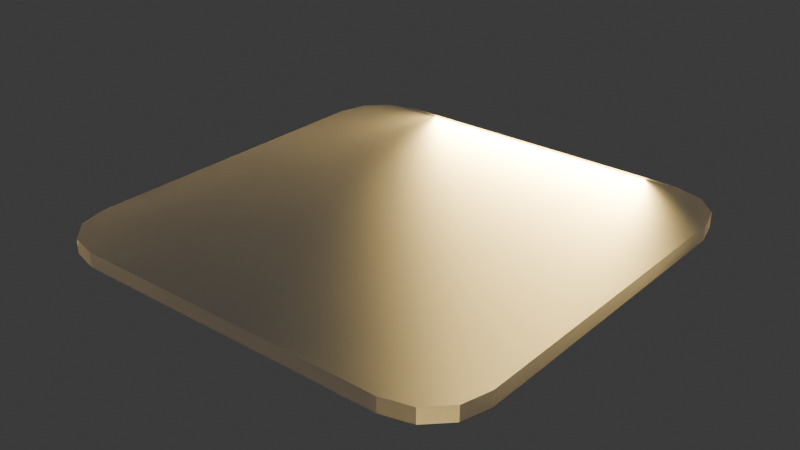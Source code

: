 # Source: ceil_light.blend  (saved by Blender 4.1.24; exported with 4.5.12 LTS)
import bpy
from mathutils import Matrix  # noqa: F401  (used for matrix-valued properties, if any)

bpy.ops.wm.read_factory_settings(use_empty=True)
scene = bpy.context.scene
scene.name = 'Scene'

# ---- collections
col_collection = bpy.data.collections.new('Collection'); scene.collection.children.link(col_collection)

# ---- materials (node trees are filled in below, after node groups)
mat_ceil_light_face = bpy.data.materials.new('ceil_light_face')
mat_ceil_light_face.use_transparent_shadow = False

# ---- material node trees
mat_ceil_light_face.use_nodes = True; mat_ceil_light_face.node_tree.nodes.clear()
_N = mat_ceil_light_face.node_tree.nodes; _L = mat_ceil_light_face.node_tree.links
n0 = _N.new('ShaderNodeBsdfPrincipled'); n0.name = 'Principled BSDF'; n0.location = (10, 300)
n0.inputs[2].default_value = 0.375
n0.inputs[18].default_value = 0.5091
n1 = _N.new('ShaderNodeOutputMaterial'); n1.name = 'Material Output'; n1.location = (300, 300)
_L.new(n0.outputs[0], n1.inputs[0])
n1.is_active_output = True

# ---- world
world_world = bpy.data.worlds.new('World'); scene.world = world_world
world_world.use_nodes = True; world_world.node_tree.nodes.clear()
_N = world_world.node_tree.nodes; _L = world_world.node_tree.links
n0 = _N.new('ShaderNodeOutputWorld'); n0.name = 'World Output'; n0.location = (300, 300)
n1 = _N.new('ShaderNodeBackground'); n1.name = 'Background'; n1.location = (10, 300)
n1.inputs[0].default_value = (0.05088, 0.05088, 0.05088, 1.0)
_L.new(n1.outputs[0], n0.inputs[0])
n0.is_active_output = True
world_world.color = (0.05088, 0.05088, 0.05088)
world_world.use_sun_shadow = False
world_world.sun_shadow_jitter_overblur = 0.0

# ---- lights
light_area_001 = bpy.data.lights.new('Area.001', 'AREA')
light_area_001.color = (1.0, 0.691, 0.2187)
light_area_001.transmission_factor = 0.0
light_area_001.energy = 100.0
light_area_001.shadow_maximum_resolution = 0.006
light_area_001.use_absolute_resolution = True
light_area_001.size = 1.0
light_area_001.size_y = 1.0
light_area_002 = bpy.data.lights.new('Area.002', 'AREA')
light_area_002.color = (1.0, 0.7599, 0.2119)
light_area_002.transmission_factor = 0.0
light_area_002.energy = 100.0
light_area_002.shadow_maximum_resolution = 0.006
light_area_002.use_absolute_resolution = True
light_area_002.size = 1.0
light_area_002.size_y = 1.0

# ---- meshes
me_plane = bpy.data.meshes.new('Plane')
me_plane.from_pydata([(-0.7368, -1.0, 0.0), (-1.0, -0.7368, 0.0), (-0.8684, -0.9647, 0.0), (-0.9647, -0.8684, 0.0), (1.0, -0.7368, 0.0), (0.7368, -1.0, 0.0), (0.9647, -0.8684, 0.0), (0.8684, -0.9647, 0.0), (-1.0, 0.7368, 0.0), (-0.7368, 1.0, 0.0), (-0.9647, 0.8684, 0.0), (-0.8684, 0.9647, 0.0), (0.7368, 1.0, 0.0), (1.0, 0.7368, 0.0), (0.8684, 0.9647, 0.0), (0.9647, 0.8684, 0.0), (-1.0, -0.7368, -0.06707), (-0.7368, -1.0, -0.06707), (-0.9647, -0.8684, -0.06707), (-0.8684, -0.9647, -0.06707), (0.7368, -1.0, -0.06707), (1.0, -0.7368, -0.06707), (0.8684, -0.9647, -0.06707), (0.9647, -0.8684, -0.06707), (-0.7368, 1.0, -0.06707), (-1.0, 0.7368, -0.06707), (-0.8684, 0.9647, -0.06707), (-0.9647, 0.8684, -0.06707), (1.0, 0.7368, -0.06707), (0.7368, 1.0, -0.06707), (0.9647, 0.8684, -0.06707), (0.8684, 0.9647, -0.06707)], [], [(0, 5, 20, 17), (16, 18, 19, 17, 20, 22, 23, 21, 28, 30, 31, 29, 24, 26, 27, 25), (4, 13, 28, 21), (12, 9, 24, 29), (0, 2, 3, 1, 8, 10, 11, 9, 12, 14, 15, 13, 4, 6, 7, 5), (8, 25, 27, 10), (10, 27, 26, 11), (11, 26, 24, 9), (28, 13, 15, 30), (30, 15, 14, 31), (31, 14, 12, 29), (4, 21, 23, 6), (6, 23, 22, 7), (7, 22, 20, 5), (16, 1, 3, 18), (18, 3, 2, 19), (19, 2, 0, 17), (8, 1, 16, 25)])
_uv = me_plane.uv_layers.new(name='UVMap')
_uv.uv.foreach_set('vector', [0.1316, 0.0, 0.8684, 0.0, 0.8684, 0.0, 0.1316, 0.0, 0.0, 0.1316, 0.005877, 0.0658, 0.0658, 0.005877, 0.1316, 0.0, 0.8684, 0.0, 0.9342, 0.005877, 0.9941, 0.0658, 1.0, 0.1316, 1.0, 0.8684, 0.9941, 0.9342, 0.9342, 0.9941, 0.8684, 1.0, 0.1316, 1.0, 0.0658, 0.9941, 0.005877, 0.9342, 0.0, 0.8684, 1.0, 0.1316, 1.0, 0.8684, 1.0, 0.8684, 1.0, 0.1316, 0.8684, 1.0, 0.1316, 1.0, 0.1316, 1.0, 0.8684, 1.0, 0.1316, 0.0, 0.0658, 0.005877, 0.005877, 0.0658, 0.0, 0.1316, 0.0, 0.8684, 0.005877, 0.9342, 0.0658, 0.9941, 0.1316, 1.0, 0.8684, 1.0, 0.9342, 0.9941, 0.9941, 0.9342, 1.0, 0.8684, 1.0, 0.1316, 0.9941, 0.0658, 0.9342, 0.005877, 0.8684, 0.0, 0.0, 0.8684, 0.0, 0.8684, 0.005877, 0.9342, 0.005877, 0.9342, 0.005877, 0.9342, 0.005877, 0.9342, 0.0658, 0.9941, 0.0658, 0.9941, 0.0658, 0.9941, 0.0658, 0.9941, 0.1316, 1.0, 0.1316, 1.0, 1.0, 0.8684, 1.0, 0.8684, 0.9941, 0.9342, 0.9941, 0.9342, 0.9941, 0.9342, 0.9941, 0.9342, 0.9342, 0.9941, 0.9342, 0.9941, 0.9342, 0.9941, 0.9342, 0.9941, 0.8684, 1.0, 0.8684, 1.0, 1.0, 0.1316, 1.0, 0.1316, 0.9941, 0.0658, 0.9941, 0.0658, 0.9941, 0.0658, 0.9941, 0.0658, 0.9342, 0.005877, 0.9342, 0.005877, 0.9342, 0.005877, 0.9342, 0.005877, 0.8684, 0.0, 0.8684, 0.0, 0.0, 0.1316, 0.0, 0.1316, 0.005877, 0.0658, 0.005877, 0.0658, 0.005877, 0.0658, 0.005877, 0.0658, 0.0658, 0.005877, 0.0658, 0.005877, 0.0658, 0.005877, 0.0658, 0.005877, 0.1316, 0.0, 0.1316, 0.0, 0.0, 0.8684, 0.0, 0.1316, 0.0, 0.1316, 0.0, 0.8684])
me_plane.materials.append(mat_ceil_light_face)
me_plane.update()

# ---- objects
ob_plane = bpy.data.objects.new('Plane', me_plane)
ob_area_001 = bpy.data.objects.new('Area.001', light_area_001)
ob_area_002 = bpy.data.objects.new('Area.002', light_area_002)

# ---- transforms, parenting, visibility, modifiers, constraints
ob_plane.location = (0.0, 0.0, 0.0)
ob_plane.scale = (0.3091, 0.3091, 0.3091)
ob_area_001.parent = ob_plane
ob_area_001.location = (0.0, 0.9854, -0.03353)
ob_area_001.rotation_euler = (1.571, -0.0, 3.142)
ob_area_001.scale = (1.182, -0.0614, 1.182)
ob_area_002.parent = ob_plane
ob_area_002.location = (0.0, 0.9854, -0.03353)
ob_area_002.rotation_euler = (1.571, -1.152e-21, 6.283)
ob_area_002.scale = (1.182, -0.0614, 1.182)

# ---- collection membership
col_collection.objects.link(ob_plane)
col_collection.objects.link(ob_area_001)
col_collection.objects.link(ob_area_002)

# ---- scene / render settings (as saved in the file)
scene.frame_start = 1; scene.frame_end = 250; scene.frame_set(1)
scene.render.engine = 'BLENDER_EEVEE_NEXT'
scene.cycles.sampling_pattern = 'TABULATED_SOBOL'
scene.eevee.ray_tracing_options.trace_max_roughness = 0.0
bpy.context.view_layer.update()

# ---- added for rendering (the .blend has no active camera): camera
cam_auto = bpy.data.cameras.new('AutoCamera')
cam_auto.lens = 50.0
cam_auto.sensor_width = 36.0
cam_auto.clip_end = 1000.0
ob_auto_camera = bpy.data.objects.new('AutoCamera', cam_auto)
scene.collection.objects.link(ob_auto_camera)
ob_auto_camera.location = (0.809012, -0.970815, 0.636846)
ob_auto_camera.rotation_euler = (1.09748, -7.21219e-08, 0.694738)
scene.camera = ob_auto_camera
bpy.context.view_layer.update()
